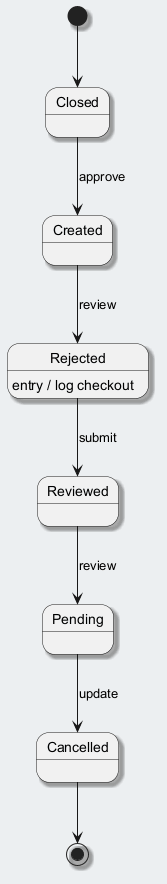

The diagram above was rendered by PlantUML. Its source (embedded in the PNG):
@startuml
skinparam backgroundColor #ECEFF1
skinparam classBackgroundColor #FFFFFF
skinparam classBorderColor #455A64
skinparam shadowing true
[*] --> Closed
Closed --> Created : approve
Created --> Rejected : review
Rejected --> Reviewed : submit
Rejected : entry / log checkout
Reviewed --> Pending : review
Pending --> Cancelled : update
Cancelled --> [*]
@enduml